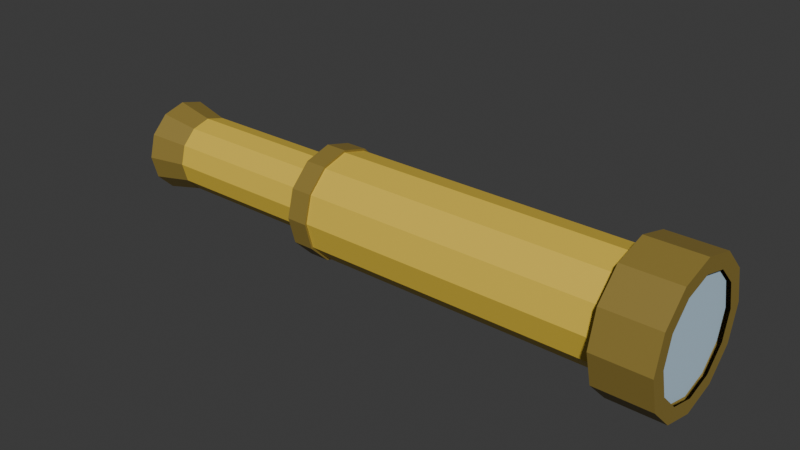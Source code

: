 # Source: Spyglass.blend  (saved by Blender 5.1.30; exported with 4.5.12 LTS)
import bpy
from mathutils import Matrix  # noqa: F401  (used for matrix-valued properties, if any)

bpy.ops.wm.read_factory_settings(use_empty=True)
scene = bpy.context.scene
scene.name = 'Scene'

# ---- collections
col_collection = bpy.data.collections.new('Collection'); scene.collection.children.link(col_collection)
col_r15_reference__hide_before_export = bpy.data.collections.new('!! R15 Reference (hide before export)'); scene.collection.children.link(col_r15_reference__hide_before_export)
col_scale_reference__hide_before_export = bpy.data.collections.new('!! Scale Reference (hide before export)'); scene.collection.children.link(col_scale_reference__hide_before_export)
col_your_asset = bpy.data.collections.new('Your Asset'); scene.collection.children.link(col_your_asset)

# ---- materials (node trees are filled in below, after node groups)
mat_m_dark = bpy.data.materials.new('M_Dark')
mat_m_dark.diffuse_color = (0.28, 0.2, 0.04, 1.0)
mat_m_brass = bpy.data.materials.new('M_Brass')
mat_m_brass.diffuse_color = (0.78, 0.55, 0.06, 1.0)
mat_m_lens = bpy.data.materials.new('M_Lens')
mat_m_lens.diffuse_color = (0.55, 0.75, 0.9, 1.0)

# ---- material node trees
mat_m_dark.use_nodes = True; mat_m_dark.node_tree.nodes.clear()
_N = mat_m_dark.node_tree.nodes; _L = mat_m_dark.node_tree.links
n0 = _N.new('ShaderNodeBsdfPrincipled'); n0.name = 'Principled BSDF'; n0.location = (-200, 100)
n0.inputs[0].default_value = (0.28, 0.2, 0.04, 1.0)
n1 = _N.new('ShaderNodeOutputMaterial'); n1.name = 'Material Output'; n1.location = (200, 100)
_L.new(n0.outputs[0], n1.inputs[0])
n1.is_active_output = True
mat_m_brass.use_nodes = True; mat_m_brass.node_tree.nodes.clear()
_N = mat_m_brass.node_tree.nodes; _L = mat_m_brass.node_tree.links
n0 = _N.new('ShaderNodeBsdfPrincipled'); n0.name = 'Principled BSDF'; n0.location = (-200, 100)
n0.inputs[0].default_value = (0.78, 0.55, 0.06, 1.0)
n1 = _N.new('ShaderNodeOutputMaterial'); n1.name = 'Material Output'; n1.location = (200, 100)
_L.new(n0.outputs[0], n1.inputs[0])
n1.is_active_output = True
mat_m_lens.use_nodes = True; mat_m_lens.node_tree.nodes.clear()
_N = mat_m_lens.node_tree.nodes; _L = mat_m_lens.node_tree.links
n0 = _N.new('ShaderNodeBsdfPrincipled'); n0.name = 'Principled BSDF'; n0.location = (-200, 100)
n0.inputs[0].default_value = (0.55, 0.75, 0.9, 1.0)
n1 = _N.new('ShaderNodeOutputMaterial'); n1.name = 'Material Output'; n1.location = (200, 100)
_L.new(n0.outputs[0], n1.inputs[0])
n1.is_active_output = True

# ---- world
world_world = bpy.data.worlds.new('World'); scene.world = world_world
world_world.use_nodes = True; world_world.node_tree.nodes.clear()
_N = world_world.node_tree.nodes; _L = world_world.node_tree.links
n0 = _N.new('ShaderNodeOutputWorld'); n0.name = 'World Output'; n0.location = (200, 100)
n1 = _N.new('ShaderNodeBackground'); n1.name = 'Background'; n1.location = (-200, 100)
n1.inputs[0].default_value = (0.05088, 0.05088, 0.05088, 1.0)
_L.new(n1.outputs[0], n0.inputs[0])
n0.is_active_output = True
world_world.color = (0.05088, 0.05088, 0.05088)
world_world.sun_shadow_jitter_overblur = 0.0

# ---- meshes
me_spyglass_eyepiece = bpy.data.meshes.new('Spyglass_Eyepiece')
me_spyglass_eyepiece.from_pydata([(-0.09, 0.22, 0.22), (0.09, 0.18, 0.22), (-0.09, 0.1905, 0.11), (0.09, 0.1559, 0.13), (-0.09, 0.11, 0.02947), (0.09, 0.09, 0.06412), (-0.09, 0.0, 0.0), (0.09, 0.0, 0.04), (-0.09, -0.11, 0.02947), (0.09, -0.09, 0.06412), (-0.09, -0.1905, 0.11), (0.09, -0.1559, 0.13), (-0.09, -0.22, 0.22), (0.09, -0.18, 0.22), (-0.09, -0.1905, 0.33), (0.09, -0.1559, 0.31), (-0.09, -0.11, 0.4105), (0.09, -0.09, 0.3759), (-0.09, 0.0, 0.44), (0.09, 0.0, 0.4), (-0.09, 0.11, 0.4105), (0.09, 0.09, 0.3759), (-0.09, 0.1905, 0.33), (0.09, 0.1559, 0.31)], [], [(0, 2, 3, 1), (2, 4, 5, 3), (4, 6, 7, 5), (6, 8, 9, 7), (8, 10, 11, 9), (10, 12, 13, 11), (12, 14, 15, 13), (14, 16, 17, 15), (16, 18, 19, 17), (18, 20, 21, 19), (3, 5, 7, 9, 11, 13, 15, 17, 19, 21, 23, 1), (20, 22, 23, 21), (22, 0, 1, 23), (0, 22, 20, 18, 16, 14, 12, 10, 8, 6, 4, 2)])
me_spyglass_eyepiece.materials.append(mat_m_dark)
me_spyglass_eyepiece.update()
me_spyglass_inner = bpy.data.meshes.new('Spyglass_Inner')
me_spyglass_inner.from_pydata([(-0.4, 0.18, 0.18), (0.4, 0.18, 0.18), (-0.4, 0.1559, 0.09), (0.4, 0.1559, 0.09), (-0.4, 0.09, 0.02412), (0.4, 0.09, 0.02412), (-0.4, 0.0, 0.0), (0.4, 0.0, 0.0), (-0.4, -0.09, 0.02412), (0.4, -0.09, 0.02412), (-0.4, -0.1559, 0.09), (0.4, -0.1559, 0.09), (-0.4, -0.18, 0.18), (0.4, -0.18, 0.18), (-0.4, -0.1559, 0.27), (0.4, -0.1559, 0.27), (-0.4, -0.09, 0.3359), (0.4, -0.09, 0.3359), (-0.4, 0.0, 0.36), (0.4, 0.0, 0.36), (-0.4, 0.09, 0.3359), (0.4, 0.09, 0.3359), (-0.4, 0.1559, 0.27), (0.4, 0.1559, 0.27)], [], [(0, 2, 3, 1), (2, 4, 5, 3), (4, 6, 7, 5), (6, 8, 9, 7), (8, 10, 11, 9), (10, 12, 13, 11), (12, 14, 15, 13), (14, 16, 17, 15), (16, 18, 19, 17), (18, 20, 21, 19), (3, 5, 7, 9, 11, 13, 15, 17, 19, 21, 23, 1), (20, 22, 23, 21), (22, 0, 1, 23), (0, 22, 20, 18, 16, 14, 12, 10, 8, 6, 4, 2)])
me_spyglass_inner.materials.append(mat_m_brass)
me_spyglass_inner.update()
me_spyglass_ring_1 = bpy.data.meshes.new('Spyglass_Ring_1')
me_spyglass_ring_1.from_pydata([(-0.05, 0.26, 0.26), (0.05, 0.26, 0.26), (-0.05, 0.2252, 0.13), (0.05, 0.2252, 0.13), (-0.05, 0.13, 0.03483), (0.05, 0.13, 0.03483), (-0.05, 0.0, 0.0), (0.05, 0.0, 0.0), (-0.05, -0.13, 0.03483), (0.05, -0.13, 0.03483), (-0.05, -0.2252, 0.13), (0.05, -0.2252, 0.13), (-0.05, -0.26, 0.26), (0.05, -0.26, 0.26), (-0.05, -0.2252, 0.39), (0.05, -0.2252, 0.39), (-0.05, -0.13, 0.4852), (0.05, -0.13, 0.4852), (-0.05, 0.0, 0.52), (0.05, 0.0, 0.52), (-0.05, 0.13, 0.4852), (0.05, 0.13, 0.4852), (-0.05, 0.2252, 0.39), (0.05, 0.2252, 0.39)], [], [(0, 2, 3, 1), (2, 4, 5, 3), (4, 6, 7, 5), (6, 8, 9, 7), (8, 10, 11, 9), (10, 12, 13, 11), (12, 14, 15, 13), (14, 16, 17, 15), (16, 18, 19, 17), (18, 20, 21, 19), (3, 5, 7, 9, 11, 13, 15, 17, 19, 21, 23, 1), (20, 22, 23, 21), (22, 0, 1, 23), (0, 22, 20, 18, 16, 14, 12, 10, 8, 6, 4, 2)])
me_spyglass_ring_1.materials.append(mat_m_dark)
me_spyglass_ring_1.update()
me_spyglass_body = bpy.data.meshes.new('Spyglass_Body')
me_spyglass_body.from_pydata([(-0.8, 0.25, 0.25), (0.8, 0.25, 0.25), (-0.8, 0.2165, 0.125), (0.8, 0.2165, 0.125), (-0.8, 0.125, 0.03349), (0.8, 0.125, 0.03349), (-0.8, 0.0, 0.0), (0.8, 0.0, 0.0), (-0.8, -0.125, 0.03349), (0.8, -0.125, 0.03349), (-0.8, -0.2165, 0.125), (0.8, -0.2165, 0.125), (-0.8, -0.25, 0.25), (0.8, -0.25, 0.25), (-0.8, -0.2165, 0.375), (0.8, -0.2165, 0.375), (-0.8, -0.125, 0.4665), (0.8, -0.125, 0.4665), (-0.8, 0.0, 0.5), (0.8, 0.0, 0.5), (-0.8, 0.125, 0.4665), (0.8, 0.125, 0.4665), (-0.8, 0.2165, 0.375), (0.8, 0.2165, 0.375)], [], [(0, 2, 3, 1), (2, 4, 5, 3), (4, 6, 7, 5), (6, 8, 9, 7), (8, 10, 11, 9), (10, 12, 13, 11), (12, 14, 15, 13), (14, 16, 17, 15), (16, 18, 19, 17), (18, 20, 21, 19), (3, 5, 7, 9, 11, 13, 15, 17, 19, 21, 23, 1), (20, 22, 23, 21), (22, 0, 1, 23), (0, 22, 20, 18, 16, 14, 12, 10, 8, 6, 4, 2)])
me_spyglass_body.materials.append(mat_m_brass)
me_spyglass_body.update()
me_spyglass_lens_003 = bpy.data.meshes.new('Spyglass_Lens.003')
me_spyglass_lens_003.from_pydata([(-0.02, 0.26, 0.26), (0.02, 0.26, 0.26), (-0.02, 0.2252, 0.13), (0.02, 0.2252, 0.13), (-0.02, 0.13, 0.03483), (0.02, 0.13, 0.03483), (-0.02, 0.0, 0.0), (0.02, 0.0, 0.0), (-0.02, -0.13, 0.03483), (0.02, -0.13, 0.03483), (-0.02, -0.2252, 0.13), (0.02, -0.2252, 0.13), (-0.02, -0.26, 0.26), (0.02, -0.26, 0.26), (-0.02, -0.2252, 0.39), (0.02, -0.2252, 0.39), (-0.02, -0.13, 0.4852), (0.02, -0.13, 0.4852), (-0.02, 0.0, 0.52), (0.02, 0.0, 0.52), (-0.02, 0.13, 0.4852), (0.02, 0.13, 0.4852), (-0.02, 0.2252, 0.39), (0.02, 0.2252, 0.39)], [], [(0, 1, 3, 2), (2, 3, 5, 4), (4, 5, 7, 6), (6, 7, 9, 8), (8, 9, 11, 10), (10, 11, 13, 12), (12, 13, 15, 14), (14, 15, 17, 16), (16, 17, 19, 18), (18, 19, 21, 20), (3, 1, 23, 21, 19, 17, 15, 13, 11, 9, 7, 5), (20, 21, 23, 22), (22, 23, 1, 0), (0, 2, 4, 6, 8, 10, 12, 14, 16, 18, 20, 22)])
me_spyglass_lens_003.materials.append(mat_m_lens)
me_spyglass_lens_003.update()
me_spyglass_ring_2_003 = bpy.data.meshes.new('Spyglass_Ring_2.003')
me_spyglass_ring_2_003.from_pydata([(-0.13, 0.33, 0.33), (0.13, 0.33, 0.33), (-0.13, 0.2858, 0.495), (0.13, 0.2858, 0.495), (-0.13, 0.165, 0.6158), (0.13, 0.165, 0.6158), (-0.13, 2.021e-17, 0.66), (0.13, 2.021e-17, 0.66), (-0.13, -0.165, 0.6158), (0.13, -0.165, 0.6158), (-0.13, -0.2858, 0.495), (0.13, -0.2858, 0.495), (-0.13, -0.33, 0.33), (0.13, -0.33, 0.33), (-0.13, -0.2858, 0.165), (0.13, -0.2858, 0.165), (-0.13, -0.165, 0.04421), (0.13, -0.165, 0.04421), (-0.13, -6.062e-17, 0.0), (0.13, -6.062e-17, 0.0), (-0.13, 0.165, 0.04421), (0.13, 0.165, 0.04421), (-0.13, 0.2858, 0.165), (0.13, 0.2858, 0.165)], [], [(0, 2, 3, 1), (2, 4, 5, 3), (4, 6, 7, 5), (6, 8, 9, 7), (8, 10, 11, 9), (10, 12, 13, 11), (12, 14, 15, 13), (14, 16, 17, 15), (16, 18, 19, 17), (18, 20, 21, 19), (20, 22, 23, 21), (22, 0, 1, 23), (22, 20, 18, 16, 14, 12, 10, 8, 6, 4, 2, 0)])
me_spyglass_ring_2_003.materials.append(mat_m_dark)
me_spyglass_ring_2_003.update()
me_spyglass_ring_front = bpy.data.meshes.new('Spyglass_Ring_Front')
me_spyglass_ring_front.from_pydata([(0.0, 0.33, 0.33), (0.0, 0.26, 0.33), (0.0, 0.2858, 0.495), (0.0, 0.2252, 0.46), (0.0, 0.165, 0.6158), (0.0, 0.13, 0.5552), (0.0, 2.021e-17, 0.66), (0.0, 1.592e-17, 0.59), (0.0, -0.165, 0.6158), (0.0, -0.13, 0.5552), (0.0, -0.2858, 0.495), (0.0, -0.2252, 0.46), (0.0, -0.33, 0.33), (0.0, -0.26, 0.33), (0.0, -0.2858, 0.165), (0.0, -0.2252, 0.2), (0.0, -0.165, 0.04421), (0.0, -0.13, 0.1048), (0.0, -6.062e-17, 0.0), (0.0, -4.776e-17, 0.07), (0.0, 0.165, 0.04421), (0.0, 0.13, 0.1048), (0.0, 0.2858, 0.165), (0.0, 0.2252, 0.2)], [], [(0, 2, 3, 1), (2, 4, 5, 3), (4, 6, 7, 5), (6, 8, 9, 7), (8, 10, 11, 9), (10, 12, 13, 11), (12, 14, 15, 13), (14, 16, 17, 15), (16, 18, 19, 17), (18, 20, 21, 19), (20, 22, 23, 21), (22, 0, 1, 23)])
me_spyglass_ring_front.materials.append(mat_m_dark)
me_spyglass_ring_front.update()

# ---- objects
ob_grotto_spyglass = bpy.data.objects.new('GROTTO_Spyglass', None)
ob_spyglass_eyepiece = bpy.data.objects.new('Spyglass_Eyepiece', me_spyglass_eyepiece)
ob_spyglass_inner = bpy.data.objects.new('Spyglass_Inner', me_spyglass_inner)
ob_spyglass_ring_1 = bpy.data.objects.new('Spyglass_Ring_1', me_spyglass_ring_1)
ob_spyglass_body = bpy.data.objects.new('Spyglass_Body', me_spyglass_body)
ob_spyglass_lens = bpy.data.objects.new('Spyglass_Lens', me_spyglass_lens_003)
ob_spyglass_ring_2 = bpy.data.objects.new('Spyglass_Ring_2', me_spyglass_ring_2_003)
ob_spyglass_ring_front = bpy.data.objects.new('Spyglass_Ring_Front', me_spyglass_ring_front)

# ---- transforms, parenting, visibility, modifiers, constraints
ob_grotto_spyglass.location = (0.0, 0.0, 0.0)
ob_spyglass_eyepiece.parent = ob_grotto_spyglass
ob_spyglass_eyepiece.location = (-1.39, 0.0, -0.22)
ob_spyglass_inner.parent = ob_grotto_spyglass
ob_spyglass_inner.location = (-0.9, 0.0, -0.18)
ob_spyglass_ring_1.parent = ob_grotto_spyglass
ob_spyglass_ring_1.location = (-0.46, 0.0, -0.26)
ob_spyglass_body.parent = ob_grotto_spyglass
ob_spyglass_body.location = (0.35, 0.0, -0.25)
ob_spyglass_lens.parent = ob_grotto_spyglass
ob_spyglass_lens.location = (1.24, 0.0, -0.26)
ob_spyglass_ring_2.parent = ob_grotto_spyglass
ob_spyglass_ring_2.location = (1.15, 0.0, -0.33)
ob_spyglass_ring_front.parent = ob_grotto_spyglass
ob_spyglass_ring_front.location = (1.28, 0.0, -0.33)

# ---- collection membership
scene.collection.objects.link(ob_grotto_spyglass)
col_collection.objects.link(ob_spyglass_eyepiece)
col_collection.objects.link(ob_spyglass_inner)
col_collection.objects.link(ob_spyglass_ring_1)
col_collection.objects.link(ob_spyglass_body)
col_collection.objects.link(ob_spyglass_lens)
col_collection.objects.link(ob_spyglass_ring_2)
col_collection.objects.link(ob_spyglass_ring_front)

# ---- scene / render settings (as saved in the file)
scene.frame_start = 1; scene.frame_end = 250; scene.frame_set(1)
scene.render.engine = 'BLENDER_EEVEE_NEXT'
scene.render.bake_bias = 0.0
scene.render.bake_samples = 0
scene.cycles.sampling_pattern = 'TABULATED_SOBOL'
scene.eevee.use_volume_custom_range = False
bpy.context.view_layer.update()

# ---- added for rendering (the .blend has no active camera and no usable light): camera, sun
cam_auto = bpy.data.cameras.new('AutoCamera')
cam_auto.lens = 50.0
cam_auto.sensor_width = 36.0
cam_auto.clip_end = 1000.0
ob_auto_camera = bpy.data.objects.new('AutoCamera', cam_auto)
scene.collection.objects.link(ob_auto_camera)
ob_auto_camera.location = (2.59569, -3.23483, 2.15655)
ob_auto_camera.rotation_euler = (1.09748, -7.21219e-08, 0.694738)
scene.camera = ob_auto_camera
light_auto_sun = bpy.data.lights.new('AutoSun', 'SUN')
light_auto_sun.energy = 3.0
light_auto_sun.angle = 0.0523599
ob_auto_sun = bpy.data.objects.new('AutoSun', light_auto_sun)
scene.collection.objects.link(ob_auto_sun)
ob_auto_sun.rotation_euler = (0.872665, 0.174533, 0.523599)
bpy.context.view_layer.update()
